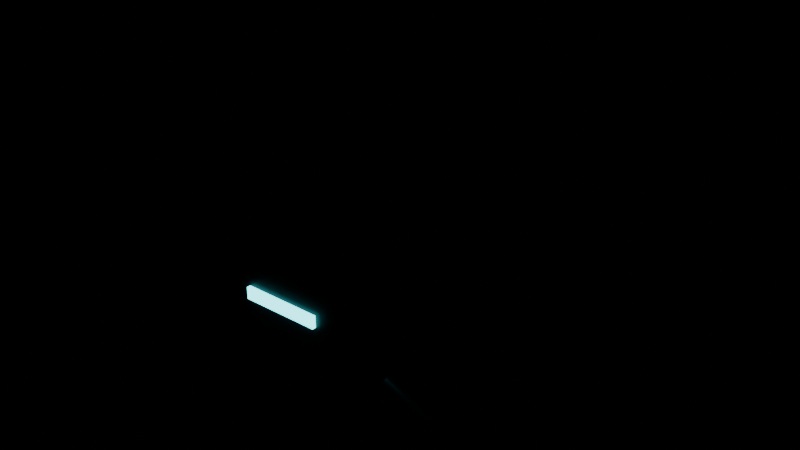 # Source: TC_PICKUP_Electronics_V1.blend  (saved by Blender 4.0.36; exported with 4.5.12 LTS)
import bpy
from mathutils import Matrix  # noqa: F401  (used for matrix-valued properties, if any)

bpy.ops.wm.read_factory_settings(use_empty=True)
scene = bpy.context.scene
scene.name = 'Scene'

# ---- materials (node trees are filled in below, after node groups)
mat_tc_mvp_darkmetal = bpy.data.materials.new('TC_MVP_DarkMetal')
mat_tc_mvp_darkmetal.use_transparent_shadow = False
mat_tc_mvp_orangepaint = bpy.data.materials.new('TC_MVP_OrangePaint')
mat_tc_mvp_orangepaint.use_transparent_shadow = False
mat_tc_mvp_midmetal = bpy.data.materials.new('TC_MVP_MidMetal')
mat_tc_mvp_midmetal.use_transparent_shadow = False
mat_tc_mvp_cyanled = bpy.data.materials.new('TC_MVP_CyanLED')
mat_tc_mvp_cyanled.use_transparent_shadow = False

# ---- material node trees
mat_tc_mvp_darkmetal.use_nodes = True; mat_tc_mvp_darkmetal.node_tree.nodes.clear()
_N = mat_tc_mvp_darkmetal.node_tree.nodes; _L = mat_tc_mvp_darkmetal.node_tree.links
n0 = _N.new('ShaderNodeBsdfPrincipled'); n0.name = 'Principled BSDF'; n0.location = (10, 300)
n0.inputs[0].default_value = (0.045, 0.05, 0.058, 1.0)
n0.inputs[1].default_value = 0.65
n0.inputs[2].default_value = 0.48
n0.inputs[3].default_value = 1.45
n1 = _N.new('ShaderNodeOutputMaterial'); n1.name = 'Material Output'; n1.location = (300, 300)
_L.new(n0.outputs[0], n1.inputs[0])
n1.is_active_output = True
mat_tc_mvp_orangepaint.use_nodes = True; mat_tc_mvp_orangepaint.node_tree.nodes.clear()
_N = mat_tc_mvp_orangepaint.node_tree.nodes; _L = mat_tc_mvp_orangepaint.node_tree.links
n0 = _N.new('ShaderNodeBsdfPrincipled'); n0.name = 'Principled BSDF'; n0.location = (10, 300)
n0.inputs[0].default_value = (0.72, 0.23, 0.035, 1.0)
n0.inputs[2].default_value = 0.42
n0.inputs[3].default_value = 1.45
n1 = _N.new('ShaderNodeOutputMaterial'); n1.name = 'Material Output'; n1.location = (300, 300)
_L.new(n0.outputs[0], n1.inputs[0])
n1.is_active_output = True
mat_tc_mvp_midmetal.use_nodes = True; mat_tc_mvp_midmetal.node_tree.nodes.clear()
_N = mat_tc_mvp_midmetal.node_tree.nodes; _L = mat_tc_mvp_midmetal.node_tree.links
n0 = _N.new('ShaderNodeBsdfPrincipled'); n0.name = 'Principled BSDF'; n0.location = (10, 300)
n0.inputs[0].default_value = (0.18, 0.19, 0.205, 1.0)
n0.inputs[1].default_value = 0.75
n0.inputs[2].default_value = 0.45
n0.inputs[3].default_value = 1.45
n1 = _N.new('ShaderNodeOutputMaterial'); n1.name = 'Material Output'; n1.location = (300, 300)
_L.new(n0.outputs[0], n1.inputs[0])
n1.is_active_output = True
mat_tc_mvp_cyanled.use_nodes = True; mat_tc_mvp_cyanled.node_tree.nodes.clear()
_N = mat_tc_mvp_cyanled.node_tree.nodes; _L = mat_tc_mvp_cyanled.node_tree.links
n0 = _N.new('ShaderNodeBsdfPrincipled'); n0.name = 'Principled BSDF'; n0.location = (10, 300)
n0.inputs[0].default_value = (0.0, 0.02, 0.02, 1.0)
n0.inputs[2].default_value = 0.3
n0.inputs[3].default_value = 1.45
n0.inputs[27].default_value = (0.1, 0.85, 0.9, 1.0)
n0.inputs[28].default_value = 4.0
n1 = _N.new('ShaderNodeOutputMaterial'); n1.name = 'Material Output'; n1.location = (300, 300)
_L.new(n0.outputs[0], n1.inputs[0])
n1.is_active_output = True

# ---- meshes
me_cube = bpy.data.meshes.new('Cube')
me_cube.from_pydata([(-0.16, -0.13, 0.0), (-0.16, -0.13, 0.2), (-0.16, 0.13, 0.0), (-0.16, 0.13, 0.2), (0.16, -0.13, 0.0), (0.16, -0.13, 0.2), (0.16, 0.13, 0.0), (0.16, 0.13, 0.2)], [], [(0, 1, 3, 2), (2, 3, 7, 6), (6, 7, 5, 4), (4, 5, 1, 0), (2, 6, 4, 0), (7, 3, 1, 5)])
_uv = me_cube.uv_layers.new(name='UVMap')
_uv.uv.foreach_set('vector', [0.375, 0.0, 0.625, 0.0, 0.625, 0.25, 0.375, 0.25, 0.375, 0.25, 0.625, 0.25, 0.625, 0.5, 0.375, 0.5, 0.375, 0.5, 0.625, 0.5, 0.625, 0.75, 0.375, 0.75, 0.375, 0.75, 0.625, 0.75, 0.625, 1.0, 0.375, 1.0, 0.125, 0.5, 0.375, 0.5, 0.375, 0.75, 0.125, 0.75, 0.625, 0.5, 0.875, 0.5, 0.875, 0.75, 0.625, 0.75])
me_cube.materials.append(mat_tc_mvp_darkmetal)
me_cube.update()
me_cube_001 = bpy.data.meshes.new('Cube.001')
me_cube_001.from_pydata([(-0.14, -0.11, 0.195), (-0.14, -0.11, 0.225), (-0.14, 0.11, 0.195), (-0.14, 0.11, 0.225), (0.14, -0.11, 0.195), (0.14, -0.11, 0.225), (0.14, 0.11, 0.195), (0.14, 0.11, 0.225)], [], [(0, 1, 3, 2), (2, 3, 7, 6), (6, 7, 5, 4), (4, 5, 1, 0), (2, 6, 4, 0), (7, 3, 1, 5)])
_uv = me_cube_001.uv_layers.new(name='UVMap')
_uv.uv.foreach_set('vector', [0.375, 0.0, 0.625, 0.0, 0.625, 0.25, 0.375, 0.25, 0.375, 0.25, 0.625, 0.25, 0.625, 0.5, 0.375, 0.5, 0.375, 0.5, 0.625, 0.5, 0.625, 0.75, 0.375, 0.75, 0.375, 0.75, 0.625, 0.75, 0.625, 1.0, 0.375, 1.0, 0.125, 0.5, 0.375, 0.5, 0.375, 0.75, 0.125, 0.75, 0.625, 0.5, 0.875, 0.5, 0.875, 0.75, 0.625, 0.75])
me_cube_001.materials.append(mat_tc_mvp_orangepaint)
me_cube_001.update()
me_cube_002 = bpy.data.meshes.new('Cube.002')
me_cube_002.from_pydata([(0.1438, -0.1371, 0.0), (0.1438, -0.1371, 0.12), (0.184, -0.01346, 0.0), (0.184, -0.01346, 0.12), (0.296, -0.1865, 0.0), (0.296, -0.1865, 0.12), (0.3362, -0.0629, 0.0), (0.3362, -0.0629, 0.12)], [], [(0, 1, 3, 2), (2, 3, 7, 6), (6, 7, 5, 4), (4, 5, 1, 0), (2, 6, 4, 0), (7, 3, 1, 5)])
_uv = me_cube_002.uv_layers.new(name='UVMap')
_uv.uv.foreach_set('vector', [0.375, 0.0, 0.625, 0.0, 0.625, 0.25, 0.375, 0.25, 0.375, 0.25, 0.625, 0.25, 0.625, 0.5, 0.375, 0.5, 0.375, 0.5, 0.625, 0.5, 0.625, 0.75, 0.375, 0.75, 0.375, 0.75, 0.625, 0.75, 0.625, 1.0, 0.375, 1.0, 0.125, 0.5, 0.375, 0.5, 0.375, 0.75, 0.125, 0.75, 0.625, 0.5, 0.875, 0.5, 0.875, 0.75, 0.625, 0.75])
me_cube_002.materials.append(mat_tc_mvp_midmetal)
me_cube_002.update()
me_cube_003 = bpy.data.meshes.new('Cube.003')
me_cube_003.from_pydata([(-0.1324, -0.07207, 0.22), (-0.1324, -0.07207, 0.32), (-0.1636, 0.07465, 0.22), (-0.1636, 0.07465, 0.32), (0.04363, -0.03465, 0.22), (0.04363, -0.03465, 0.32), (0.01244, 0.1121, 0.22), (0.01244, 0.1121, 0.32)], [], [(0, 1, 3, 2), (2, 3, 7, 6), (6, 7, 5, 4), (4, 5, 1, 0), (2, 6, 4, 0), (7, 3, 1, 5)])
_uv = me_cube_003.uv_layers.new(name='UVMap')
_uv.uv.foreach_set('vector', [0.375, 0.0, 0.625, 0.0, 0.625, 0.25, 0.375, 0.25, 0.375, 0.25, 0.625, 0.25, 0.625, 0.5, 0.375, 0.5, 0.375, 0.5, 0.625, 0.5, 0.625, 0.75, 0.375, 0.75, 0.375, 0.75, 0.625, 0.75, 0.625, 1.0, 0.375, 1.0, 0.125, 0.5, 0.375, 0.5, 0.375, 0.75, 0.125, 0.75, 0.625, 0.5, 0.875, 0.5, 0.875, 0.75, 0.625, 0.75])
me_cube_003.materials.append(mat_tc_mvp_darkmetal)
me_cube_003.update()
me_cube_004 = bpy.data.meshes.new('Cube.004')
me_cube_004.from_pydata([(-0.1209, -0.05428, 0.315), (-0.1209, -0.05428, 0.335), (-0.1458, 0.0631, 0.315), (-0.1458, 0.0631, 0.335), (0.02584, -0.0231, 0.315), (0.02584, -0.0231, 0.335), (0.0008864, 0.09428, 0.315), (0.0008864, 0.09428, 0.335)], [], [(0, 1, 3, 2), (2, 3, 7, 6), (6, 7, 5, 4), (4, 5, 1, 0), (2, 6, 4, 0), (7, 3, 1, 5)])
_uv = me_cube_004.uv_layers.new(name='UVMap')
_uv.uv.foreach_set('vector', [0.375, 0.0, 0.625, 0.0, 0.625, 0.25, 0.375, 0.25, 0.375, 0.25, 0.625, 0.25, 0.625, 0.5, 0.375, 0.5, 0.375, 0.5, 0.625, 0.5, 0.625, 0.75, 0.375, 0.75, 0.375, 0.75, 0.625, 0.75, 0.625, 1.0, 0.375, 1.0, 0.125, 0.5, 0.375, 0.5, 0.375, 0.75, 0.125, 0.75, 0.625, 0.5, 0.875, 0.5, 0.875, 0.75, 0.625, 0.75])
me_cube_004.materials.append(mat_tc_mvp_orangepaint)
me_cube_004.update()
me_cube_005 = bpy.data.meshes.new('Cube.005')
me_cube_005.from_pydata([(-0.045, -0.135, 0.1325), (-0.045, -0.135, 0.1475), (-0.045, -0.129, 0.1325), (-0.045, -0.129, 0.1475), (0.055, -0.135, 0.1325), (0.055, -0.135, 0.1475), (0.055, -0.129, 0.1325), (0.055, -0.129, 0.1475)], [], [(0, 1, 3, 2), (2, 3, 7, 6), (6, 7, 5, 4), (4, 5, 1, 0), (2, 6, 4, 0), (7, 3, 1, 5)])
_uv = me_cube_005.uv_layers.new(name='UVMap')
_uv.uv.foreach_set('vector', [0.375, 0.0, 0.625, 0.0, 0.625, 0.25, 0.375, 0.25, 0.375, 0.25, 0.625, 0.25, 0.625, 0.5, 0.375, 0.5, 0.375, 0.5, 0.625, 0.5, 0.625, 0.75, 0.375, 0.75, 0.375, 0.75, 0.625, 0.75, 0.625, 1.0, 0.375, 1.0, 0.125, 0.5, 0.375, 0.5, 0.375, 0.75, 0.125, 0.75, 0.625, 0.5, 0.875, 0.5, 0.875, 0.75, 0.625, 0.75])
me_cube_005.materials.append(mat_tc_mvp_cyanled)
me_cube_005.update()
me_cube_006 = bpy.data.meshes.new('Cube.006')
me_cube_006.from_pydata([(0.2453, -0.1501, 0.074), (0.2453, -0.1501, 0.086), (0.2472, -0.1444, 0.074), (0.2472, -0.1444, 0.086), (0.2928, -0.1656, 0.074), (0.2928, -0.1656, 0.086), (0.2947, -0.1599, 0.074), (0.2947, -0.1599, 0.086)], [], [(0, 1, 3, 2), (2, 3, 7, 6), (6, 7, 5, 4), (4, 5, 1, 0), (2, 6, 4, 0), (7, 3, 1, 5)])
_uv = me_cube_006.uv_layers.new(name='UVMap')
_uv.uv.foreach_set('vector', [0.375, 0.0, 0.625, 0.0, 0.625, 0.25, 0.375, 0.25, 0.375, 0.25, 0.625, 0.25, 0.625, 0.5, 0.375, 0.5, 0.375, 0.5, 0.625, 0.5, 0.625, 0.75, 0.375, 0.75, 0.375, 0.75, 0.625, 0.75, 0.625, 1.0, 0.375, 1.0, 0.125, 0.5, 0.375, 0.5, 0.375, 0.75, 0.125, 0.75, 0.625, 0.5, 0.875, 0.5, 0.875, 0.75, 0.625, 0.75])
me_cube_006.materials.append(mat_tc_mvp_cyanled)
me_cube_006.update()
me_cylinder = bpy.data.meshes.new('Cylinder')
me_cylinder.from_pydata([(-0.1, -0.054, 0.31), (-0.1, -0.054, 0.45), (-0.0948, -0.057, 0.31), (-0.0948, -0.057, 0.45), (-0.0948, -0.063, 0.31), (-0.0948, -0.063, 0.45), (-0.1, -0.066, 0.31), (-0.1, -0.066, 0.45), (-0.1052, -0.063, 0.31), (-0.1052, -0.063, 0.45), (-0.1052, -0.057, 0.31), (-0.1052, -0.057, 0.45)], [], [(0, 1, 3, 2), (2, 3, 5, 4), (4, 5, 7, 6), (6, 7, 9, 8), (3, 1, 11, 9, 7, 5), (8, 9, 11, 10), (10, 11, 1, 0), (0, 2, 4, 6, 8, 10)])
_uv = me_cylinder.uv_layers.new(name='UVMap')
_uv.uv.foreach_set('vector', [1.0, 0.5, 1.0, 1.0, 0.8333, 1.0, 0.8333, 0.5, 0.8333, 0.5, 0.8333, 1.0, 0.6667, 1.0, 0.6667, 0.5, 0.6667, 0.5, 0.6667, 1.0, 0.5, 1.0, 0.5, 0.5, 0.5, 0.5, 0.5, 1.0, 0.3333, 1.0, 0.3333, 0.5, 0.4578, 0.37, 0.25, 0.49, 0.04215, 0.37, 0.04215, 0.13, 0.25, 0.01, 0.4578, 0.13, 0.3333, 0.5, 0.3333, 1.0, 0.1667, 1.0, 0.1667, 0.5, 0.1667, 0.5, 0.1667, 1.0, -8.941e-08, 1.0, -8.941e-08, 0.5, 0.75, 0.49, 0.9578, 0.37, 0.9578, 0.13, 0.75, 0.01, 0.5422, 0.13, 0.5422, 0.37])
me_cylinder.materials.append(mat_tc_mvp_midmetal)
me_cylinder.update()

# ---- objects
ob_tc_electronics_cratemain = bpy.data.objects.new('TC_Electronics_CrateMain', me_cube)
ob_tc_electronics_lidmain = bpy.data.objects.new('TC_Electronics_LidMain', me_cube_001)
ob_tc_electronics_modulea = bpy.data.objects.new('TC_Electronics_ModuleA', me_cube_002)
ob_tc_electronics_moduleb = bpy.data.objects.new('TC_Electronics_ModuleB', me_cube_003)
ob_tc_electronics_lidb = bpy.data.objects.new('TC_Electronics_LidB', me_cube_004)
ob_tc_electronics_indicatora = bpy.data.objects.new('TC_Electronics_IndicatorA', me_cube_005)
ob_tc_electronics_indicatorb = bpy.data.objects.new('TC_Electronics_IndicatorB', me_cube_006)
ob_tc_electronics_antenna = bpy.data.objects.new('TC_Electronics_Antenna', me_cylinder)

# ---- transforms, parenting, visibility, modifiers, constraints
ob_tc_electronics_cratemain.location = (0.0, 0.0, 0.0)
_m = ob_tc_electronics_cratemain.modifiers.new('Bevel', 'BEVEL')
_m.width = 0.02
_m.width_pct = 0.02
_m.angle_limit = 0.6981
_m = ob_tc_electronics_cratemain.modifiers.new('WeightedNormal', 'WEIGHTED_NORMAL')
ob_tc_electronics_lidmain.location = (0.0, 0.0, 0.0)
_m = ob_tc_electronics_lidmain.modifiers.new('Bevel', 'BEVEL')
_m.width = 0.008
_m.width_pct = 0.008
_m.angle_limit = 0.6981
_m = ob_tc_electronics_lidmain.modifiers.new('WeightedNormal', 'WEIGHTED_NORMAL')
ob_tc_electronics_modulea.location = (0.0, 0.0, 0.0)
_m = ob_tc_electronics_modulea.modifiers.new('Bevel', 'BEVEL')
_m.width = 0.012
_m.width_pct = 0.012
_m.angle_limit = 0.6981
_m = ob_tc_electronics_modulea.modifiers.new('WeightedNormal', 'WEIGHTED_NORMAL')
ob_tc_electronics_moduleb.location = (0.0, 0.0, 0.0)
_m = ob_tc_electronics_moduleb.modifiers.new('Bevel', 'BEVEL')
_m.width = 0.012
_m.width_pct = 0.012
_m.angle_limit = 0.6981
_m = ob_tc_electronics_moduleb.modifiers.new('WeightedNormal', 'WEIGHTED_NORMAL')
ob_tc_electronics_lidb.location = (0.0, 0.0, 0.0)
_m = ob_tc_electronics_lidb.modifiers.new('Bevel', 'BEVEL')
_m.width = 0.005
_m.width_pct = 0.005
_m.angle_limit = 0.6981
_m = ob_tc_electronics_lidb.modifiers.new('WeightedNormal', 'WEIGHTED_NORMAL')
ob_tc_electronics_indicatora.location = (0.0, 0.0, 0.0)
ob_tc_electronics_indicatorb.location = (0.0, 0.0, 0.0)
ob_tc_electronics_antenna.location = (0.0, 0.0, 0.0)

# ---- collection membership
scene.collection.objects.link(ob_tc_electronics_cratemain)
scene.collection.objects.link(ob_tc_electronics_lidmain)
scene.collection.objects.link(ob_tc_electronics_modulea)
scene.collection.objects.link(ob_tc_electronics_moduleb)
scene.collection.objects.link(ob_tc_electronics_lidb)
scene.collection.objects.link(ob_tc_electronics_indicatora)
scene.collection.objects.link(ob_tc_electronics_indicatorb)
scene.collection.objects.link(ob_tc_electronics_antenna)

# ---- scene / render settings (as saved in the file)
scene.frame_start = 1; scene.frame_end = 250; scene.frame_set(1)
scene.render.engine = 'BLENDER_EEVEE_NEXT'
scene.cycles.sampling_pattern = 'TABULATED_SOBOL'
bpy.context.view_layer.update()

# ---- added for rendering (the .blend has no active camera): camera
cam_auto = bpy.data.cameras.new('AutoCamera')
cam_auto.lens = 50.0
cam_auto.sensor_width = 36.0
cam_auto.clip_end = 1000.0
ob_auto_camera = bpy.data.objects.new('AutoCamera', cam_auto)
scene.collection.objects.link(ob_auto_camera)
ob_auto_camera.location = (0.768077, -0.845309, 0.770929)
ob_auto_camera.rotation_euler = (1.09748, -7.21219e-08, 0.694738)
scene.camera = ob_auto_camera
bpy.context.view_layer.update()
